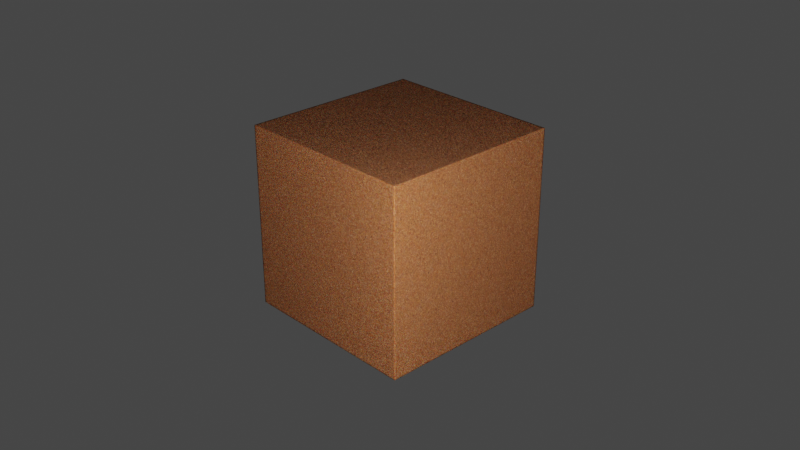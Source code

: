 # Source: cork.blend  (saved by Blender 4.0.36; exported with 4.5.12 LTS)
import bpy
from mathutils import Matrix  # noqa: F401  (used for matrix-valued properties, if any)

bpy.ops.wm.read_factory_settings(use_empty=True)
scene = bpy.context.scene
scene.name = 'Scene'

# ---- collections
col_collection = bpy.data.collections.new('Collection'); scene.collection.children.link(col_collection)

# ---- materials (node trees are filled in below, after node groups)
mat_cork_01 = bpy.data.materials.new('cork_01')

# ---- node groups
ng_vector_detect = bpy.data.node_groups.new('vector_detect', 'ShaderNodeTree')
_s = ng_vector_detect.interface.new_socket(name='Vector', in_out='OUTPUT', socket_type='NodeSocketVector')
_s = ng_vector_detect.interface.new_socket(name='IF', in_out='INPUT', socket_type='NodeSocketVector')
_s.hide_value = True
_s = ng_vector_detect.interface.new_socket(name='ELSE', in_out='INPUT', socket_type='NodeSocketVector')
_s.hide_value = True
_N = ng_vector_detect.nodes; _L = ng_vector_detect.links
n0 = _N.new('ShaderNodeVectorMath'); n0.name = 'Vector Math'; n0.location = (-301, 22)
n0.hide = True
n0.operation = 'LENGTH'
n1 = _N.new('ShaderNodeMath'); n1.name = 'Math'; n1.location = (-296, -14)
n1.hide = True
n1.operation = 'CEIL'
n2 = _N.new('NodeReroute'); n2.name = 'Reroute'; n2.location = (-345, 12)
n2.width = 16
n2.socket_idname = 'NodeSocketVector'
n3 = _N.new('NodeGroupInput'); n3.name = 'Group Input'; n3.location = (-619, 44)
n4 = _N.new('NodeGroupOutput'); n4.name = 'Group Output'; n4.location = (-103, 31)
n5 = _N.new('ShaderNodeMix'); n5.name = 'Mix'; n5.location = (-292, -51)
n5.hide = True
n5.data_type = 'RGBA'
_L.new(n0.outputs[1], n1.inputs[0])
_L.new(n1.outputs[0], n5.inputs[0])
_L.new(n2.outputs[0], n0.inputs[0])
_L.new(n2.outputs[0], n5.inputs[7])
_L.new(n3.outputs[1], n5.inputs[6])
_L.new(n5.outputs[2], n4.inputs[0])
_L.new(n3.outputs[0], n2.inputs[0])
n4.is_active_output = True
ng_normal_bake = bpy.data.node_groups.new('normal_bake', 'ShaderNodeTree')
_s = ng_normal_bake.interface.new_socket(name='Vector', in_out='OUTPUT', socket_type='NodeSocketVector')
_s = ng_normal_bake.interface.new_socket(name='Color', in_out='INPUT', socket_type='NodeSocketVector')
_s.hide_value = True
_N = ng_normal_bake.nodes; _L = ng_normal_bake.links
n0 = _N.new('ShaderNodeVectorMath'); n0.name = 'Vector Math.001'; n0.location = (-4, -55)
n0.operation = 'DOT_PRODUCT'
n1 = _N.new('ShaderNodeVectorMath'); n1.name = 'Vector Math.005'; n1.location = (-264, -55)
n1.operation = 'CROSS_PRODUCT'
n2 = _N.new('ShaderNodeVectorMath'); n2.name = 'Vector Math.002'; n2.location = (-1, -219)
n2.operation = 'DOT_PRODUCT'
n3 = _N.new('NodeReroute'); n3.name = 'Reroute'; n3.location = (-85, 62)
n3.width = 16
n3.socket_idname = 'NodeSocketVector'
n4 = _N.new('ShaderNodeVectorMath'); n4.name = 'Vector Math'; n4.location = (2, 98)
n4.operation = 'DOT_PRODUCT'
n5 = _N.new('ShaderNodeCombineXYZ'); n5.name = 'Combine XYZ'; n5.location = (198, 2)
n6 = _N.new('ShaderNodeNewGeometry'); n6.name = 'Geometry'; n6.location = (-577, -273)
n7 = _N.new('ShaderNodeTangent'); n7.name = 'Tangent'; n7.location = (-579, 25)
n7.width = 232
n7.direction_type = 'UV_MAP'
n8 = _N.new('NodeGroupOutput'); n8.name = 'Group Output'; n8.location = (757, 49)
n9 = _N.new('NodeGroupInput'); n9.name = 'Group Input'; n9.location = (-552, 105)
n10 = _N.new('ShaderNodeVectorMath'); n10.name = 'Vector Math.004'; n10.location = (398, -39)
n10.hide = True
n10.inputs[1].default_value = (0.5, 0.5, 0.5)
n11 = _N.new('ShaderNodeVectorMath'); n11.name = 'Vector Math.003'; n11.location = (398, -4)
n11.hide = True
n11.operation = 'SCALE'
n11.inputs[3].default_value = 0.5
n12 = _N.new('ShaderNodeMath'); n12.name = 'sanctus_correct_normal_y'; n12.location = (0, 0)
n12.label = 'sanctus_correct_normal_y'
n12.operation = 'MULTIPLY'
n12.inputs[1].default_value = -1.0
_L.new(n4.outputs[1], n5.inputs[0])
_L.new(n2.outputs[1], n5.inputs[2])
_L.new(n3.outputs[0], n4.inputs[0])
_L.new(n3.outputs[0], n0.inputs[0])
_L.new(n3.outputs[0], n2.inputs[0])
_L.new(n7.outputs[0], n1.inputs[0])
_L.new(n6.outputs[1], n1.inputs[1])
_L.new(n7.outputs[0], n4.inputs[1])
_L.new(n1.outputs[0], n0.inputs[1])
_L.new(n6.outputs[1], n2.inputs[1])
_L.new(n9.outputs[0], n3.inputs[0])
_L.new(n5.outputs[0], n11.inputs[0])
_L.new(n10.outputs[0], n8.inputs[0])
_L.new(n11.outputs[0], n10.inputs[0])
_L.new(n0.outputs[1], n12.inputs[0])
_L.new(n12.outputs[0], n5.inputs[1])
n8.is_active_output = True
ng_cork = bpy.data.node_groups.new('cork', 'ShaderNodeTree')
_s = ng_cork.interface.new_socket(name='BSDF', in_out='OUTPUT', socket_type='NodeSocketShader')
_s = ng_cork.interface.new_socket(name='Color Bake', in_out='OUTPUT', socket_type='NodeSocketColor')
_s.default_value = (0.0, 0.0, 0.0, 0.0)
_s = ng_cork.interface.new_socket(name='Roughness Bake', in_out='OUTPUT', socket_type='NodeSocketFloat')
_s = ng_cork.interface.new_socket(name='Normal Bake', in_out='OUTPUT', socket_type='NodeSocketVector')
_s = ng_cork.interface.new_socket(name='--BASIC--', in_out='INPUT', socket_type='NodeSocketFloat')
_s.hide_value = True
_s = ng_cork.interface.new_socket(name='Texture Scale', in_out='INPUT', socket_type='NodeSocketFloat')
_s.default_value = 1.0
_s.min_value = 0.0
_s.max_value = 1e+04
_s = ng_cork.interface.new_socket(name='Bevel Radius (Normal)', in_out='INPUT', socket_type='NodeSocketFloat')
_s.default_value = 0.03
_s.min_value = 0.0
_s.max_value = 1000.0
_s = ng_cork.interface.new_socket(name='Roughness', in_out='INPUT', socket_type='NodeSocketFloat')
_s.default_value = 1.0
_s.min_value = 0.0
_s.max_value = 1.0
_s = ng_cork.interface.new_socket(name='--SUBSURFACE--', in_out='INPUT', socket_type='NodeSocketFloat')
_s.subtype = 'FACTOR'
_s.hide_value = True
_s = ng_cork.interface.new_socket(name='Subsurface Weight', in_out='INPUT', socket_type='NodeSocketFloat')
_s.subtype = 'FACTOR'
_s.default_value = 0.05
_s.min_value = 0.0
_s.max_value = 1.0
_s = ng_cork.interface.new_socket(name='Subsurface Scale', in_out='INPUT', socket_type='NodeSocketFloat')
_s.subtype = 'DISTANCE'
_s.default_value = 1.0
_s.min_value = 0.0
_s.max_value = 1e+04
_s = ng_cork.interface.new_socket(name='--HSV--', in_out='INPUT', socket_type='NodeSocketFloat')
_s.hide_value = True
_s = ng_cork.interface.new_socket(name='Hue', in_out='INPUT', socket_type='NodeSocketFloat')
_s.default_value = 0.5
_s.min_value = 0.0
_s.max_value = 1.0
_s = ng_cork.interface.new_socket(name='Saturation', in_out='INPUT', socket_type='NodeSocketFloat')
_s.default_value = 1.21
_s.min_value = 0.0
_s.max_value = 2.0
_s = ng_cork.interface.new_socket(name='Value', in_out='INPUT', socket_type='NodeSocketFloat')
_s.default_value = 0.4
_s.min_value = 0.0
_s.max_value = 2.0
_s = ng_cork.interface.new_socket(name='--OTHERS--', in_out='INPUT', socket_type='NodeSocketFloat')
_s.hide_value = True
_s = ng_cork.interface.new_socket(name='Vector', in_out='INPUT', socket_type='NodeSocketVector')
_s.hide_value = True
_N = ng_cork.nodes; _L = ng_cork.links
n0 = _N.new('ShaderNodeMix'); n0.name = 'Mix.002'; n0.location = (-506, 146)
n0.data_type = 'RGBA'
n0.blend_type = 'LINEAR_LIGHT'
n0.inputs[0].default_value = 0.017
n1 = _N.new('ShaderNodeTexVoronoi'); n1.name = 'Voronoi Texture'; n1.location = (-313, 238)
n1.inputs[2].default_value = 163.1
n2 = _N.new('ShaderNodeTexWhiteNoise'); n2.name = 'White Noise Texture'; n2.location = (-113, 291)
n3 = _N.new('NodeReroute'); n3.name = 'Reroute'; n3.location = (-604, 43)
n3.width = 16
n3.socket_idname = 'NodeSocketVector'
n4 = _N.new('ShaderNodeTexNoise'); n4.name = 'Noise Texture'; n4.location = (-508, -45)
n4.hide = True
n4.inputs[2].default_value = 40.7
n4.inputs[3].default_value = 6.5
n4.inputs[4].default_value = 0.65
n5 = _N.new('ShaderNodeTexCoord'); n5.name = 'Texture Coordinate'; n5.location = (-1285, 48)
n6 = _N.new('ShaderNodeVectorMath'); n6.name = 'Vector Math'; n6.location = (-832, 66)
n6.operation = 'SCALE'
n7 = _N.new('ShaderNodeGroup'); n7.name = 'Group'; n7.location = (-834, -77)
n7.hide = True
n7.node_tree = ng_vector_detect
n8 = _N.new('ShaderNodeBevel'); n8.name = 'Bevel'; n8.location = (51, -206)
n8.samples = 16
n9 = _N.new('ShaderNodeMix'); n9.name = 'Mix.003'; n9.location = (58, -362)
n9.hide = True
n9.data_type = 'RGBA'
n9.blend_type = 'LINEAR_LIGHT'
n9.inputs[0].default_value = 0.195
n10 = _N.new('ShaderNodeNormalMap'); n10.name = 'Normal Map'; n10.location = (56, -406)
n11 = _N.new('ShaderNodeValToRGB'); n11.name = 'Color Ramp'; n11.location = (74, 237)
n11.hide = True
while len(n11.color_ramp.elements) > 1: n11.color_ramp.elements.remove(n11.color_ramp.elements[-1])
n11.color_ramp.elements[0].position = 0.0; n11.color_ramp.elements[0].color = (0.7847, 0.4422, 0.2926, 1.0)
_e = n11.color_ramp.elements.new(0.04321); _e.color = (0.705, 0.3804, 0.2366, 1.0)
_e = n11.color_ramp.elements.new(0.04938); _e.color = (0.4259, 0.1847, 0.09039, 1.0)
_e = n11.color_ramp.elements.new(0.07407); _e.color = (0.7742, 0.4014, 0.2359, 1.0)
_e = n11.color_ramp.elements.new(0.1049); _e.color = (0.8461, 0.4367, 0.2718, 1.0)
_e = n11.color_ramp.elements.new(0.142); _e.color = (0.08915, 0.02216, 0.01271, 1.0)
_e = n11.color_ramp.elements.new(0.179); _e.color = (0.6254, 0.2538, 0.126, 1.0)
_e = n11.color_ramp.elements.new(0.2346); _e.color = (0.5847, 0.2595, 0.1409, 1.0)
_e = n11.color_ramp.elements.new(0.2716); _e.color = (0.8417, 0.4625, 0.2887, 1.0)
_e = n11.color_ramp.elements.new(0.2963); _e.color = (0.4563, 0.1864, 0.09353, 1.0)
_e = n11.color_ramp.elements.new(0.3457); _e.color = (0.5497, 0.22, 0.1131, 1.0)
_e = n11.color_ramp.elements.new(0.358); _e.color = (0.3474, 0.1051, 0.04501, 1.0)
_e = n11.color_ramp.elements.new(0.3765); _e.color = (0.6307, 0.2609, 0.146, 1.0)
_e = n11.color_ramp.elements.new(0.4012); _e.color = (0.5034, 0.1889, 0.08503, 1.0)
_e = n11.color_ramp.elements.new(0.4259); _e.color = (0.5577, 0.2317, 0.1118, 1.0)
_e = n11.color_ramp.elements.new(0.5); _e.color = (0.519, 0.2107, 0.1016, 1.0)
_e = n11.color_ramp.elements.new(0.5432); _e.color = (0.6139, 0.2702, 0.1481, 1.0)
_e = n11.color_ramp.elements.new(0.5864); _e.color = (0.3706, 0.1395, 0.0685, 1.0)
_e = n11.color_ramp.elements.new(0.5926); _e.color = (0.6542, 0.2991, 0.175, 1.0)
_e = n11.color_ramp.elements.new(0.6173); _e.color = (0.486, 0.1959, 0.1013, 1.0)
_e = n11.color_ramp.elements.new(0.6296); _e.color = (0.7324, 0.3434, 0.1973, 1.0)
_e = n11.color_ramp.elements.new(0.7099); _e.color = (0.6704, 0.3067, 0.1787, 1.0)
_e = n11.color_ramp.elements.new(0.7407); _e.color = (0.3049, 0.09809, 0.04754, 1.0)
_e = n11.color_ramp.elements.new(0.7654); _e.color = (0.5733, 0.2469, 0.1446, 1.0)
_e = n11.color_ramp.elements.new(0.7901); _e.color = (0.3721, 0.1269, 0.05851, 1.0)
_e = n11.color_ramp.elements.new(0.821); _e.color = (0.5747, 0.2497, 0.1448, 1.0)
_e = n11.color_ramp.elements.new(0.8395); _e.color = (0.2493, 0.06909, 0.03366, 1.0)
_e = n11.color_ramp.elements.new(0.8951); _e.color = (0.306, 0.09494, 0.04272, 1.0)
_e = n11.color_ramp.elements.new(0.9074); _e.color = (0.6467, 0.2831, 0.1715, 1.0)
_e = n11.color_ramp.elements.new(0.963); _e.color = (0.4825, 0.1863, 0.0999, 1.0)
_e = n11.color_ramp.elements.new(1.0); _e.color = (0.3527, 0.1126, 0.04561, 1.0)
n12 = _N.new('ShaderNodeBump'); n12.name = 'Bump'; n12.location = (286, -261)
n12.inputs[1].default_value = 1.0
n12.inputs[2].default_value = 1.0
n13 = _N.new('ShaderNodeGroup'); n13.name = 'Group.001'; n13.location = (543, -146)
n13.node_tree = ng_normal_bake
n14 = _N.new('NodeGroupOutput'); n14.name = 'Group Output'; n14.location = (1218, 178)
n15 = _N.new('ShaderNodeHueSaturation'); n15.name = 'Hue/Saturation/Value'; n15.location = (385, 253)
n15.hide = True
n16 = _N.new('ShaderNodeMapRange'); n16.name = 'Map Range'; n16.location = (264, 62)
n16.hide = True
n16.inputs[3].default_value = 0.85
n17 = _N.new('ShaderNodeMapRange'); n17.name = 'Map Range.001'; n17.location = (264, 116)
n17.hide = True
n17.inputs[3].default_value = 0.7
n18 = _N.new('ShaderNodeBsdfPrincipled'); n18.name = 'Principled BSDF'; n18.location = (886, 219)
n18.distribution = 'GGX'
n18.inputs[3].default_value = 1.45
n18.inputs[27].default_value = (0.0, 0.0, 0.0, 1.0)
n18.inputs[28].default_value = 1.0
n19 = _N.new('NodeGroupInput'); n19.name = 'Group Input'; n19.location = (-1234, 301)
n20 = _N.new('ShaderNodeMix'); n20.name = 'Mix'; n20.location = (593, 289)
n20.hide = True
n20.data_type = 'RGBA'
_L.new(n6.outputs[0], n3.inputs[0])
_L.new(n18.outputs[0], n14.inputs[0])
_L.new(n1.outputs[1], n2.inputs[0])
_L.new(n2.outputs[0], n11.inputs[0])
_L.new(n3.outputs[0], n4.inputs[0])
_L.new(n11.outputs[0], n15.inputs[4])
_L.new(n12.outputs[0], n18.inputs[5])
_L.new(n4.outputs[1], n0.inputs[7])
_L.new(n3.outputs[0], n0.inputs[6])
_L.new(n0.outputs[2], n1.inputs[0])
_L.new(n1.outputs[1], n9.inputs[7])
_L.new(n10.outputs[0], n9.inputs[6])
_L.new(n1.outputs[1], n16.inputs[6])
_L.new(n1.outputs[1], n16.inputs[0])
_L.new(n16.outputs[0], n18.inputs[2])
_L.new(n9.outputs[2], n8.inputs[1])
_L.new(n8.outputs[0], n12.inputs[4])
_L.new(n19.outputs[2], n8.inputs[0])
_L.new(n19.outputs[3], n17.inputs[0])
_L.new(n17.outputs[0], n16.inputs[4])
_L.new(n19.outputs[9], n15.inputs[1])
_L.new(n19.outputs[10], n15.inputs[2])
_L.new(n19.outputs[8], n15.inputs[0])
_L.new(n19.outputs[12], n7.inputs[0])
_L.new(n5.outputs[3], n7.inputs[1])
_L.new(n7.outputs[0], n6.inputs[0])
_L.new(n19.outputs[1], n6.inputs[3])
_L.new(n16.outputs[0], n14.inputs[2])
_L.new(n12.outputs[0], n13.inputs[0])
_L.new(n13.outputs[0], n14.inputs[3])
_L.new(n15.outputs[0], n20.inputs[6])
_L.new(n15.outputs[0], n20.inputs[7])
_L.new(n19.outputs[5], n20.inputs[0])
_L.new(n20.outputs[2], n18.inputs[0])
_L.new(n20.outputs[2], n14.inputs[1])
_L.new(n19.outputs[5], n18.inputs[8])
_L.new(n19.outputs[6], n18.inputs[10])
_L.new(n20.outputs[2], n18.inputs[9])
n14.is_active_output = True

# ---- material node trees
mat_cork_01.use_nodes = True; mat_cork_01.node_tree.nodes.clear()
_N = mat_cork_01.node_tree.nodes; _L = mat_cork_01.node_tree.links
n0 = _N.new('ShaderNodeOutputMaterial'); n0.name = 'Material Output'; n0.location = (497, 285)
n1 = _N.new('ShaderNodeGroup'); n1.name = 'Group'; n1.location = (207, 265)
n1.width = 199
n1.node_tree = ng_cork
n1.inputs[0].default_value = 0.0
n1.inputs[1].default_value = 1.0
n1.inputs[2].default_value = 0.03
n1.inputs[3].default_value = 1.0
n1.inputs[4].default_value = 0.0
n1.inputs[5].default_value = 1.0
n1.inputs[6].default_value = 0.1
n1.inputs[7].default_value = 0.0
n1.inputs[8].default_value = 0.5
n1.inputs[9].default_value = 1.21
n1.inputs[10].default_value = 0.4
n1.inputs[11].default_value = 0.0
n1.inputs[12].default_value = (0.0, 0.0, 0.0)
_L.new(n1.outputs[0], n0.inputs[0])
n0.is_active_output = True

# ---- world
world_world = bpy.data.worlds.new('World'); scene.world = world_world
world_world.use_nodes = True; world_world.node_tree.nodes.clear()
_N = world_world.node_tree.nodes; _L = world_world.node_tree.links
n0 = _N.new('ShaderNodeOutputWorld'); n0.name = 'World Output'; n0.location = (450, 300)
n1 = _N.new('ShaderNodeMapping'); n1.name = 'Mapping'; n1.location = (-590, 352)
n1.width = 240
n2 = _N.new('ShaderNodeTexCoord'); n2.name = 'Texture Coordinate'; n2.location = (-790, 335)
n3 = _N.new('ShaderNodeTexEnvironment'); n3.name = 'Environment Texture'; n3.location = (-290, 323)
n4 = _N.new('ShaderNodeBackground'); n4.name = 'Background'; n4.location = (10, 300)
n4.inputs[0].default_value = (0.05088, 0.05088, 0.05088, 1.0)
n5 = _N.new('ShaderNodeMixShader'); n5.name = 'Mix Shader'; n5.location = (230, 275)
n6 = _N.new('ShaderNodeLightPath'); n6.name = 'Light Path'; n6.location = (3, 50)
n7 = _N.new('ShaderNodeBackground'); n7.name = 'Background.001'; n7.location = (7, 175)
n7.inputs[0].default_value = (0.05088, 0.05088, 0.05088, 1.0)
_L.new(n5.outputs[0], n0.inputs[0])
_L.new(n1.outputs[0], n3.inputs[0])
_L.new(n2.outputs[0], n1.inputs[0])
_L.new(n4.outputs[0], n5.inputs[1])
_L.new(n6.outputs[0], n5.inputs[0])
_L.new(n7.outputs[0], n5.inputs[2])
n0.is_active_output = True
world_world.color = (0.05088, 0.05088, 0.05088)
world_world.use_sun_shadow = False
world_world.sun_shadow_jitter_overblur = 0.0

# ---- cameras
cam_camera = bpy.data.cameras.new('Camera')
cam_camera.clip_end = 100.0
cam_camera.ortho_scale = 7.314

# ---- lights
light_light = bpy.data.lights.new('Light', 'POINT')
light_light.transmission_factor = 0.0
light_light.use_soft_falloff = False
light_light.energy = 1000.0
light_light.shadow_soft_size = 0.1
light_light.shadow_maximum_resolution = 0.006
light_light.use_absolute_resolution = True

# ---- meshes
me_cube = bpy.data.meshes.new('Cube')
me_cube.from_pydata([(1.0, 1.0, 1.0), (1.0, 1.0, -1.0), (1.0, -1.0, 1.0), (1.0, -1.0, -1.0), (-1.0, 1.0, 1.0), (-1.0, 1.0, -1.0), (-1.0, -1.0, 1.0), (-1.0, -1.0, -1.0)], [], [(0, 4, 6, 2), (3, 2, 6, 7), (7, 6, 4, 5), (5, 1, 3, 7), (1, 0, 2, 3), (5, 4, 0, 1)])
_uv = me_cube.uv_layers.new(name='UVMap')
_uv.uv.foreach_set('vector', [0.375, 0.0, 0.625, 0.0, 0.625, 0.25, 0.375, 0.25, 0.375, 0.25, 0.625, 0.25, 0.625, 0.5, 0.375, 0.5, 0.375, 0.5, 0.625, 0.5, 0.625, 0.75, 0.375, 0.75, 0.375, 0.75, 0.625, 0.75, 0.625, 1.0, 0.375, 1.0, 0.125, 0.5, 0.375, 0.5, 0.375, 0.75, 0.125, 0.75, 0.625, 0.5, 0.875, 0.5, 0.875, 0.75, 0.625, 0.75])
me_cube.materials.append(mat_cork_01)
me_cube.use_remesh_preserve_volume = False
me_cube.use_remesh_preserve_attributes = False
me_cube.use_mirror_vertex_groups = False
me_cube.update()

# ---- objects
ob_cube = bpy.data.objects.new('Cube', me_cube)
ob_light = bpy.data.objects.new('Light', light_light)
ob_camera = bpy.data.objects.new('Camera', cam_camera)

# ---- transforms, parenting, visibility, modifiers, constraints
ob_cube.location = (0.0, 0.0, 0.0)
ob_cube.lock_rotations_4d = False
ob_cube.empty_display_type = 'ARROWS'
ob_cube.lineart.crease_threshold = 0.0
ob_light.location = (3.298, -2.753, 1.696)
ob_light.rotation_euler = (0.6503, 0.05522, 1.866)
ob_light.lock_rotations_4d = False
ob_light.empty_display_type = 'ARROWS'
ob_light.color = (0.0, 0.0, 0.0, 0.0)
ob_light.lineart.crease_threshold = 0.0
ob_camera.location = (7.359, -6.926, 4.958)
ob_camera.rotation_euler = (1.109, 0.0, 0.8149)
ob_camera.lock_rotations_4d = False
ob_camera.empty_display_type = 'ARROWS'
ob_camera.color = (0.0, 0.0, 0.0, 0.0)
ob_camera.display_type = 'WIRE'
ob_camera.lineart.crease_threshold = 0.0

# ---- collection membership
col_collection.objects.link(ob_cube)
col_collection.objects.link(ob_light)
col_collection.objects.link(ob_camera)

# ---- scene / render settings (as saved in the file)
scene.camera = ob_camera
scene.frame_start = 1; scene.frame_end = 250; scene.frame_set(1)
scene.render.engine = 'CYCLES'
scene.cycles.feature_set = 'EXPERIMENTAL'
scene.cycles.samples = 512
scene.cycles.sampling_pattern = 'TABULATED_SOBOL'
scene.cycles.use_light_tree = False
scene.cycles.preview_dicing_rate = 1.0
scene.view_settings.view_transform = 'Filmic'
bpy.context.view_layer.update()
